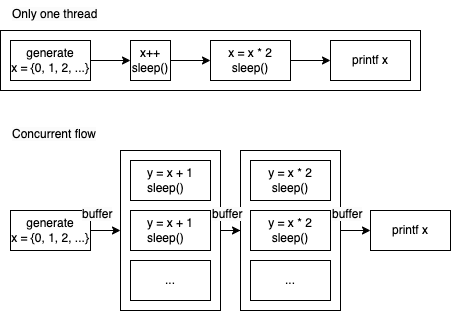

The diagram above was exported from draw.io. Its source (the exported page's mxGraphModel, read from the mxfile embedded in the PNG):
<mxGraphModel dx="466" dy="258" grid="1" gridSize="10" guides="1" tooltips="1" connect="1" arrows="1" fold="1" page="1" pageScale="1" pageWidth="827" pageHeight="1169" math="0" shadow="0">
  <root>
    <mxCell id="0" />
    <mxCell id="1" parent="0" />
    <mxCell id="KKlyqEMoYxuPWrJu0Srk-21" style="edgeStyle=orthogonalEdgeStyle;rounded=0;orthogonalLoop=1;jettySize=auto;html=1;entryX=0;entryY=0.5;entryDx=0;entryDy=0;" edge="1" parent="1" source="KKlyqEMoYxuPWrJu0Srk-19" target="KKlyqEMoYxuPWrJu0Srk-9">
      <mxGeometry relative="1" as="geometry" />
    </mxCell>
    <mxCell id="KKlyqEMoYxuPWrJu0Srk-19" value="&lt;div style=&quot;border-color: var(--border-color); text-align: left;&quot;&gt;&lt;br&gt;&lt;/div&gt;" style="rounded=0;whiteSpace=wrap;html=1;fontSize=12;fontColor=#000000;" vertex="1" parent="1">
      <mxGeometry x="270" y="190" width="100" height="160" as="geometry" />
    </mxCell>
    <mxCell id="KKlyqEMoYxuPWrJu0Srk-20" style="edgeStyle=orthogonalEdgeStyle;rounded=0;orthogonalLoop=1;jettySize=auto;html=1;entryX=0;entryY=0.5;entryDx=0;entryDy=0;" edge="1" parent="1" source="KKlyqEMoYxuPWrJu0Srk-17" target="KKlyqEMoYxuPWrJu0Srk-19">
      <mxGeometry relative="1" as="geometry" />
    </mxCell>
    <mxCell id="KKlyqEMoYxuPWrJu0Srk-17" value="&lt;div style=&quot;border-color: var(--border-color); text-align: left;&quot;&gt;&lt;br&gt;&lt;/div&gt;" style="rounded=0;whiteSpace=wrap;html=1;fontSize=12;fontColor=#000000;" vertex="1" parent="1">
      <mxGeometry x="150" y="190" width="100" height="160" as="geometry" />
    </mxCell>
    <mxCell id="KKlyqEMoYxuPWrJu0Srk-2" value="" style="rounded=0;whiteSpace=wrap;html=1;" vertex="1" parent="1">
      <mxGeometry x="30" y="70" width="420" height="60" as="geometry" />
    </mxCell>
    <mxCell id="9P7jQe-tLcAI8pOO7DSn-37" value="&lt;div style=&quot;border-color: var(--border-color); color: rgb(0, 0, 0); font-family: Helvetica; font-size: 12px; font-style: normal; font-variant-ligatures: normal; font-variant-caps: normal; font-weight: 400; letter-spacing: normal; orphans: 2; text-align: left; text-indent: 0px; text-transform: none; widows: 2; word-spacing: 0px; -webkit-text-stroke-width: 0px; background-color: rgb(251, 251, 251); text-decoration-thickness: initial; text-decoration-style: initial; text-decoration-color: initial;&quot;&gt;&lt;div style=&quot;border-color: var(--border-color);&quot;&gt;Only one thread&lt;/div&gt;&lt;/div&gt;" style="text;whiteSpace=wrap;html=1;fontSize=12;fontColor=#000000;" parent="1" vertex="1">
      <mxGeometry x="40" y="40" width="120" height="30" as="geometry" />
    </mxCell>
    <mxCell id="9P7jQe-tLcAI8pOO7DSn-43" style="edgeStyle=orthogonalEdgeStyle;rounded=0;orthogonalLoop=1;jettySize=auto;html=1;entryX=0;entryY=0.5;entryDx=0;entryDy=0;fontSize=12;fontColor=#000000;endArrow=classic;endFill=1;" parent="1" source="9P7jQe-tLcAI8pOO7DSn-38" target="9P7jQe-tLcAI8pOO7DSn-39" edge="1">
      <mxGeometry relative="1" as="geometry" />
    </mxCell>
    <mxCell id="9P7jQe-tLcAI8pOO7DSn-38" value="&lt;div style=&quot;border-color: var(--border-color);&quot;&gt;generate&lt;/div&gt;&lt;div style=&quot;border-color: var(--border-color);&quot;&gt;x = {0, 1, 2, ...}&lt;/div&gt;" style="rounded=0;whiteSpace=wrap;html=1;fontSize=12;fontColor=#000000;align=center;" parent="1" vertex="1">
      <mxGeometry x="40" y="80" width="80" height="40" as="geometry" />
    </mxCell>
    <mxCell id="9P7jQe-tLcAI8pOO7DSn-44" style="edgeStyle=orthogonalEdgeStyle;rounded=0;orthogonalLoop=1;jettySize=auto;html=1;entryX=0;entryY=0.5;entryDx=0;entryDy=0;fontSize=12;fontColor=#000000;endArrow=classic;endFill=1;exitX=1;exitY=0.5;exitDx=0;exitDy=0;" parent="1" source="9P7jQe-tLcAI8pOO7DSn-39" target="9P7jQe-tLcAI8pOO7DSn-40" edge="1">
      <mxGeometry relative="1" as="geometry" />
    </mxCell>
    <mxCell id="9P7jQe-tLcAI8pOO7DSn-39" value="&lt;div style=&quot;border-color: var(--border-color);&quot;&gt;x++&lt;/div&gt;&lt;div style=&quot;border-color: var(--border-color);&quot;&gt;sleep()&lt;/div&gt;" style="rounded=0;whiteSpace=wrap;html=1;fontSize=12;fontColor=#000000;align=center;" parent="1" vertex="1">
      <mxGeometry x="160" y="80" width="40" height="40" as="geometry" />
    </mxCell>
    <mxCell id="9P7jQe-tLcAI8pOO7DSn-45" style="edgeStyle=orthogonalEdgeStyle;rounded=0;orthogonalLoop=1;jettySize=auto;html=1;entryX=0;entryY=0.5;entryDx=0;entryDy=0;fontSize=12;fontColor=#000000;endArrow=classic;endFill=1;" parent="1" source="9P7jQe-tLcAI8pOO7DSn-40" target="9P7jQe-tLcAI8pOO7DSn-41" edge="1">
      <mxGeometry relative="1" as="geometry" />
    </mxCell>
    <mxCell id="9P7jQe-tLcAI8pOO7DSn-40" value="x = x * 2&lt;div&gt;sleep()&lt;br&gt;&lt;/div&gt;" style="rounded=0;whiteSpace=wrap;html=1;fontSize=12;fontColor=#000000;" parent="1" vertex="1">
      <mxGeometry x="240" y="80" width="80" height="40" as="geometry" />
    </mxCell>
    <mxCell id="9P7jQe-tLcAI8pOO7DSn-41" value="&lt;div style=&quot;border-color: var(--border-color); text-align: left;&quot;&gt;printf x&lt;/div&gt;" style="rounded=0;whiteSpace=wrap;html=1;fontSize=12;fontColor=#000000;" parent="1" vertex="1">
      <mxGeometry x="360" y="80" width="80" height="40" as="geometry" />
    </mxCell>
    <mxCell id="KKlyqEMoYxuPWrJu0Srk-1" value="&lt;div style=&quot;border-color: var(--border-color); color: rgb(0, 0, 0); font-family: Helvetica; font-size: 12px; font-style: normal; font-variant-ligatures: normal; font-variant-caps: normal; font-weight: 400; letter-spacing: normal; orphans: 2; text-align: left; text-indent: 0px; text-transform: none; widows: 2; word-spacing: 0px; -webkit-text-stroke-width: 0px; background-color: rgb(251, 251, 251); text-decoration-thickness: initial; text-decoration-style: initial; text-decoration-color: initial;&quot;&gt;&lt;div style=&quot;border-color: var(--border-color);&quot;&gt;Concurrent flow&lt;/div&gt;&lt;/div&gt;" style="text;whiteSpace=wrap;html=1;fontSize=12;fontColor=#000000;" vertex="1" parent="1">
      <mxGeometry x="40" y="160" width="120" height="40" as="geometry" />
    </mxCell>
    <mxCell id="KKlyqEMoYxuPWrJu0Srk-18" style="edgeStyle=orthogonalEdgeStyle;rounded=0;orthogonalLoop=1;jettySize=auto;html=1;" edge="1" parent="1" source="KKlyqEMoYxuPWrJu0Srk-4" target="KKlyqEMoYxuPWrJu0Srk-17">
      <mxGeometry relative="1" as="geometry" />
    </mxCell>
    <mxCell id="KKlyqEMoYxuPWrJu0Srk-4" value="&lt;div style=&quot;border-color: var(--border-color);&quot;&gt;generate&lt;/div&gt;&lt;div style=&quot;border-color: var(--border-color);&quot;&gt;x = {0, 1, 2, ...}&lt;/div&gt;" style="rounded=0;whiteSpace=wrap;html=1;fontSize=12;fontColor=#000000;align=center;" vertex="1" parent="1">
      <mxGeometry x="40" y="250" width="80" height="40" as="geometry" />
    </mxCell>
    <mxCell id="KKlyqEMoYxuPWrJu0Srk-6" value="&lt;div style=&quot;border-color: var(--border-color); text-align: left;&quot;&gt;y = x + 1&lt;/div&gt;&lt;div style=&quot;border-color: var(--border-color); text-align: left;&quot;&gt;&lt;span style=&quot;text-align: center;&quot;&gt;sleep()&lt;/span&gt;&lt;br&gt;&lt;/div&gt;" style="rounded=0;whiteSpace=wrap;html=1;fontSize=12;fontColor=#000000;" vertex="1" parent="1">
      <mxGeometry x="160" y="200" width="80" height="40" as="geometry" />
    </mxCell>
    <mxCell id="KKlyqEMoYxuPWrJu0Srk-8" value="y = x * 2&lt;div&gt;sleep()&lt;br&gt;&lt;/div&gt;" style="rounded=0;whiteSpace=wrap;html=1;fontSize=12;fontColor=#000000;" vertex="1" parent="1">
      <mxGeometry x="280" y="200" width="80" height="40" as="geometry" />
    </mxCell>
    <mxCell id="KKlyqEMoYxuPWrJu0Srk-9" value="&lt;div style=&quot;border-color: var(--border-color); text-align: left;&quot;&gt;printf x&lt;/div&gt;" style="rounded=0;whiteSpace=wrap;html=1;fontSize=12;fontColor=#000000;" vertex="1" parent="1">
      <mxGeometry x="400" y="250" width="80" height="40" as="geometry" />
    </mxCell>
    <mxCell id="KKlyqEMoYxuPWrJu0Srk-11" value="&lt;div style=&quot;border-color: var(--border-color); text-align: left;&quot;&gt;y = x + 1&lt;/div&gt;&lt;div style=&quot;border-color: var(--border-color); text-align: left;&quot;&gt;&lt;span style=&quot;text-align: center;&quot;&gt;sleep()&lt;/span&gt;&lt;br&gt;&lt;/div&gt;" style="rounded=0;whiteSpace=wrap;html=1;fontSize=12;fontColor=#000000;" vertex="1" parent="1">
      <mxGeometry x="160" y="250" width="80" height="40" as="geometry" />
    </mxCell>
    <mxCell id="KKlyqEMoYxuPWrJu0Srk-12" value="y = x * 2&lt;div&gt;sleep()&lt;br&gt;&lt;/div&gt;" style="rounded=0;whiteSpace=wrap;html=1;fontSize=12;fontColor=#000000;" vertex="1" parent="1">
      <mxGeometry x="280" y="250" width="80" height="40" as="geometry" />
    </mxCell>
    <mxCell id="KKlyqEMoYxuPWrJu0Srk-15" value="&lt;div style=&quot;border-color: var(--border-color); text-align: left;&quot;&gt;...&lt;/div&gt;" style="rounded=0;whiteSpace=wrap;html=1;fontSize=12;fontColor=#000000;" vertex="1" parent="1">
      <mxGeometry x="160" y="300" width="80" height="40" as="geometry" />
    </mxCell>
    <mxCell id="KKlyqEMoYxuPWrJu0Srk-16" value="&lt;div style=&quot;border-color: var(--border-color); text-align: left;&quot;&gt;...&lt;/div&gt;" style="rounded=0;whiteSpace=wrap;html=1;fontSize=12;fontColor=#000000;" vertex="1" parent="1">
      <mxGeometry x="280" y="300" width="80" height="40" as="geometry" />
    </mxCell>
    <mxCell id="KKlyqEMoYxuPWrJu0Srk-22" value="&lt;div style=&quot;border-color: var(--border-color); color: rgb(0, 0, 0); font-family: Helvetica; font-size: 12px; font-style: normal; font-variant-ligatures: normal; font-variant-caps: normal; font-weight: 400; letter-spacing: normal; orphans: 2; text-align: left; text-indent: 0px; text-transform: none; widows: 2; word-spacing: 0px; -webkit-text-stroke-width: 0px; background-color: rgb(251, 251, 251); text-decoration-thickness: initial; text-decoration-style: initial; text-decoration-color: initial;&quot;&gt;&lt;div style=&quot;border-color: var(--border-color);&quot;&gt;buffer&lt;/div&gt;&lt;/div&gt;" style="text;whiteSpace=wrap;html=1;fontSize=12;fontColor=#000000;" vertex="1" parent="1">
      <mxGeometry x="110" y="240" width="40" height="40" as="geometry" />
    </mxCell>
    <mxCell id="KKlyqEMoYxuPWrJu0Srk-23" value="&lt;div style=&quot;border-color: var(--border-color); color: rgb(0, 0, 0); font-family: Helvetica; font-size: 12px; font-style: normal; font-variant-ligatures: normal; font-variant-caps: normal; font-weight: 400; letter-spacing: normal; orphans: 2; text-align: left; text-indent: 0px; text-transform: none; widows: 2; word-spacing: 0px; -webkit-text-stroke-width: 0px; background-color: rgb(251, 251, 251); text-decoration-thickness: initial; text-decoration-style: initial; text-decoration-color: initial;&quot;&gt;&lt;div style=&quot;border-color: var(--border-color);&quot;&gt;buffer&lt;/div&gt;&lt;/div&gt;" style="text;whiteSpace=wrap;html=1;fontSize=12;fontColor=#000000;" vertex="1" parent="1">
      <mxGeometry x="240" y="240" width="40" height="40" as="geometry" />
    </mxCell>
    <mxCell id="KKlyqEMoYxuPWrJu0Srk-24" value="&lt;div style=&quot;border-color: var(--border-color); color: rgb(0, 0, 0); font-family: Helvetica; font-size: 12px; font-style: normal; font-variant-ligatures: normal; font-variant-caps: normal; font-weight: 400; letter-spacing: normal; orphans: 2; text-align: left; text-indent: 0px; text-transform: none; widows: 2; word-spacing: 0px; -webkit-text-stroke-width: 0px; background-color: rgb(251, 251, 251); text-decoration-thickness: initial; text-decoration-style: initial; text-decoration-color: initial;&quot;&gt;&lt;div style=&quot;border-color: var(--border-color);&quot;&gt;buffer&lt;/div&gt;&lt;/div&gt;" style="text;whiteSpace=wrap;html=1;fontSize=12;fontColor=#000000;" vertex="1" parent="1">
      <mxGeometry x="360" y="240" width="40" height="40" as="geometry" />
    </mxCell>
  </root>
</mxGraphModel>